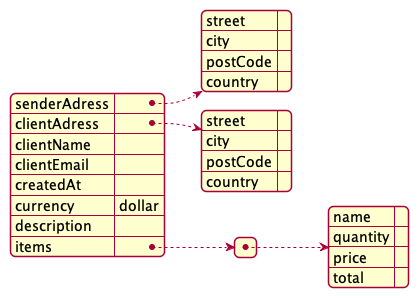

The diagram above was rendered by PlantUML. Its source (embedded in the PNG):
@startjson
{
  "senderAdress": {
    "street": "",
    "city": "",
    "postCode": "",
    "country": ""
  },
  "clientAdress": {
    "street": "",
    "city": "",
    "postCode": "",
    "country": ""
  },
  "clientName": "",
  "clientEmail": "",
  "createdAt": "",
  "currency": "dollar",
  "description": "",
  "items": [
    {
      "name": "",
      "quantity": "",
      "price": "",
      "total": ""
    }
  ]
}
@endjson